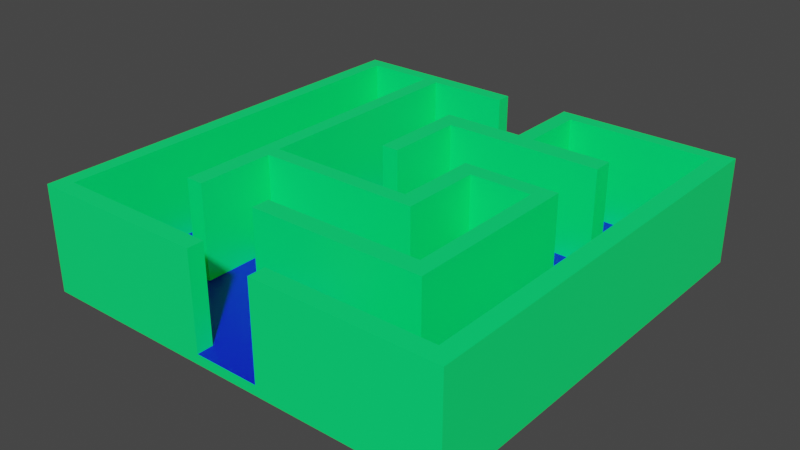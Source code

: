 # Source: maze.blend  (saved by Blender 3.1.7; exported with 4.5.12 LTS)
import bpy
from mathutils import Matrix  # noqa: F401  (used for matrix-valued properties, if any)

bpy.ops.wm.read_factory_settings(use_empty=True)
scene = bpy.context.scene
scene.name = 'Scene'

# ---- collections
col_collection = bpy.data.collections.new('Collection'); scene.collection.children.link(col_collection)

# ---- images (referenced by path relative to the original .blend; pixels are not part of the script)
import os
ASSET_DIR = os.environ.get("B2B_ASSET_DIR", "")  # directory of the original .blend (textures are referenced by path, not embedded)
HERE = os.path.dirname(os.path.abspath(__file__))  # packed textures are extracted next to this script under _unpacked/

def load_image(name, relpath, width, height, colorspace="sRGB"):
    """Load a texture the original file referenced (path relative to the .blend, or extracted next to this script)."""
    p = next((c for c in (os.path.join(HERE, relpath), os.path.join(ASSET_DIR, relpath)) if relpath and os.path.exists(c)), "")
    if p:
        img = bpy.data.images.load(p, check_existing=True)
        img.name = name
    else:  # same state as the original file: an image datablock whose file is absent (Cycles renders it pink)
        img = bpy.data.images.new(name, width, height)
        img.source = "FILE"
        img.filepath = "//" + (relpath or name)
    img.colorspace_settings.name = colorspace
    return img
img_floor_jpg = load_image('floor.jpg', 'floor.jpg', 1024, 1024, 'sRGB')

# ---- materials (node trees are filled in below, after node groups)
mat_material = bpy.data.materials.new('Material')
mat_material.alpha_threshold = 0.0
mat_material.use_transparent_shadow = False
mat_material.line_color = (0.0, 0.0, 0.0, 1.0)
mat_material_001 = bpy.data.materials.new('Material.001')
mat_material_001.use_transparent_shadow = False
mat_material_002 = bpy.data.materials.new('Material.002')
mat_material_002.use_transparent_shadow = False

# ---- material node trees
mat_material.use_nodes = True; mat_material.node_tree.nodes.clear()
_N = mat_material.node_tree.nodes; _L = mat_material.node_tree.links
n0 = _N.new('ShaderNodeOutputMaterial'); n0.name = 'Material Output'; n0.location = (300, 300)
n1 = _N.new('ShaderNodeBsdfPrincipled'); n1.name = 'Principled BSDF'; n1.location = (10, 300)
n1.distribution = 'GGX'
n1.subsurface_method = 'RANDOM_WALK_SKIN'
n1.inputs[0].default_value = (0.0, 1.0, 0.1895, 1.0)
n1.inputs[2].default_value = 0.4
n1.inputs[3].default_value = 1.45
n1.inputs[27].default_value = (0.0, 0.0, 0.0, 1.0)
n1.inputs[28].default_value = 1.0
_L.new(n1.outputs[0], n0.inputs[0])
n0.is_active_output = True
mat_material_001.use_nodes = True; mat_material_001.node_tree.nodes.clear()
_N = mat_material_001.node_tree.nodes; _L = mat_material_001.node_tree.links
n0 = _N.new('ShaderNodeBsdfPrincipled'); n0.name = 'Principled BSDF'; n0.location = (10, 300)
n0.distribution = 'GGX'
n0.subsurface_method = 'RANDOM_WALK_SKIN'
n0.inputs[0].default_value = (0.001866, 0.0, 0.8, 1.0)
n0.inputs[3].default_value = 1.45
n0.inputs[27].default_value = (0.0, 0.0, 0.0, 1.0)
n0.inputs[28].default_value = 1.0
n1 = _N.new('ShaderNodeOutputMaterial'); n1.name = 'Material Output'; n1.location = (300, 300)
_L.new(n0.outputs[0], n1.inputs[0])
n1.is_active_output = True
mat_material_002.use_nodes = True; mat_material_002.node_tree.nodes.clear()
_N = mat_material_002.node_tree.nodes; _L = mat_material_002.node_tree.links
n0 = _N.new('ShaderNodeBsdfPrincipled'); n0.name = 'Principled BSDF'; n0.location = (10, 300)
n0.distribution = 'GGX'
n0.subsurface_method = 'RANDOM_WALK_SKIN'
n0.inputs[3].default_value = 1.45
n0.inputs[27].default_value = (0.0, 0.0, 0.0, 1.0)
n0.inputs[28].default_value = 1.0
n1 = _N.new('ShaderNodeOutputMaterial'); n1.name = 'Material Output'; n1.location = (300, 300)
n2 = _N.new('ShaderNodeTexImage'); n2.name = 'Image Texture'; n2.location = (-280, 270)
n2.image = img_floor_jpg
n2.interpolation = 'Cubic'
_L.new(n0.outputs[0], n1.inputs[0])
_L.new(n2.outputs[0], n0.inputs[0])
n1.is_active_output = True

# ---- world
world_world = bpy.data.worlds.new('World'); scene.world = world_world
world_world.use_nodes = True; world_world.node_tree.nodes.clear()
_N = world_world.node_tree.nodes; _L = world_world.node_tree.links
n0 = _N.new('ShaderNodeOutputWorld'); n0.name = 'World Output'; n0.location = (300, 300)
n1 = _N.new('ShaderNodeBackground'); n1.name = 'Background'; n1.location = (10, 300)
n1.inputs[0].default_value = (0.05088, 0.05088, 0.05088, 1.0)
_L.new(n1.outputs[0], n0.inputs[0])
n0.is_active_output = True
world_world.color = (0.05088, 0.05088, 0.05088)
world_world.use_sun_shadow = False
world_world.sun_shadow_jitter_overblur = 0.0

# ---- meshes
me_cube = bpy.data.meshes.new('Cube')
me_cube.from_pydata([(1.0, 1.0, 1.0), (1.0, 1.0, -1.0), (1.0, -1.0, 1.0), (1.0, -1.0, -1.0), (-1.0, 1.0, 1.0), (-1.0, 1.0, -1.0), (-1.0, -1.0, 1.0), (-1.0, -1.0, -1.0), (0.1577, 1.0, 1.0), (0.1547, -1.0, 1.0), (0.1577, 0.9303, 1.0), (0.5425, 0.9303, 1.0), (0.5425, -0.1572, 1.0), (-0.1561, -0.1572, 1.0), (-0.1561, 0.238, 1.0), (-0.612, 0.238, 1.0), (-0.612, -0.6207, 1.0), (0.2198, -0.6207, 1.0), (0.2198, -0.5345, 1.0), (-0.535, -0.5345, 1.0), (-0.535, 0.1578, 1.0), (-0.242, 0.1578, 1.0), (-0.242, -0.2285, 1.0), (0.5336, -0.2285, 1.0), (0.5336, -0.6029, 1.0), (0.6165, -0.6029, 1.0), (0.6165, 0.9362, 1.0), (0.9303, 0.9362, 1.0), (0.9303, -0.9238, 1.0), (0.1547, -0.9238, 1.0), (-0.1561, 1.0, 1.0), (-0.1561, -1.0, 1.0), (-0.1561, -0.9178, 1.0), (-0.9169, -0.9178, 1.0), (-0.9169, 0.9333, 1.0), (-0.2331, 0.9333, 1.0), (-0.2331, 0.6272, 1.0), (-0.612, 0.6272, 1.0), (-0.612, 0.5321, 1.0), (0.1458, 0.5321, 1.0), (0.1458, 0.1578, 1.0), (0.2287, 0.1578, 1.0), (0.2287, 0.6302, 1.0), (-0.1561, 0.6302, 1.0), (1.0, 1.0, 20.0), (1.0, -1.0, 20.0), (0.1577, 1.0, 20.0), (0.1547, -1.0, 20.0), (0.1577, 0.9303, 20.0), (0.5425, 0.9303, 20.0), (0.5425, -0.1572, 20.0), (-0.1561, -0.1572, 20.0), (-0.1561, 0.238, 20.0), (-0.612, 0.238, 20.0), (-0.612, -0.6207, 20.0), (0.2198, -0.6207, 20.0), (0.2198, -0.5345, 20.0), (-0.535, -0.5345, 20.0), (-0.535, 0.1578, 20.0), (-0.242, 0.1578, 20.0), (-0.242, -0.2285, 20.0), (0.5336, -0.2285, 20.0), (0.5336, -0.6029, 20.0), (0.6165, -0.6029, 20.0), (0.6165, 0.9362, 20.0), (0.9303, 0.9362, 20.0), (0.9303, -0.9238, 20.0), (0.1547, -0.9238, 20.0), (-0.1561, -1.0, 20.0), (-1.0, -1.0, 20.0), (-1.0, 1.0, 20.0), (-0.1561, 1.0, 20.0), (-0.1561, -0.9178, 20.0), (-0.9169, -0.9178, 20.0), (-0.9169, 0.9333, 20.0), (-0.2331, 0.9333, 20.0), (-0.2331, 0.6272, 20.0), (-0.612, 0.6272, 20.0), (-0.612, 0.5321, 20.0), (0.1458, 0.5321, 20.0), (0.1458, 0.1578, 20.0), (0.2287, 0.1578, 20.0), (0.2287, 0.6302, 20.0), (-0.1561, 0.6302, 20.0)], [], [(11, 12, 50, 49), (3, 2, 9, 31, 6, 7), (7, 6, 4, 5), (5, 1, 3, 7), (1, 0, 2, 3), (5, 4, 30, 8, 0, 1), (9, 29, 28, 27, 26, 25, 24, 23, 22, 21, 20, 19, 18, 17, 16, 15, 14, 13, 12, 11, 10, 8, 30, 43, 42, 41, 40, 39, 38, 37, 36, 35, 34, 33, 32, 31), (34, 35, 75, 74), (44, 46, 48, 49, 50, 51, 52, 53, 54, 55, 56, 57, 58, 59, 60, 61, 62, 63, 64, 65, 66, 67, 47, 45), (26, 27, 65, 64), (19, 20, 58, 57), (12, 13, 51, 50), (27, 28, 66, 65), (0, 8, 46, 44), (20, 21, 59, 58), (13, 14, 52, 51), (28, 29, 67, 66), (21, 22, 60, 59), (14, 15, 53, 52), (29, 9, 47, 67), (22, 23, 61, 60), (15, 16, 54, 53), (9, 2, 45, 47), (23, 24, 62, 61), (16, 17, 55, 54), (8, 10, 48, 46), (24, 25, 63, 62), (2, 0, 44, 45), (17, 18, 56, 55), (10, 11, 49, 48), (25, 26, 64, 63), (18, 19, 57, 56), (68, 72, 73, 74, 75, 76, 77, 78, 79, 80, 81, 82, 83, 71, 70, 69), (42, 43, 83, 82), (35, 36, 76, 75), (43, 30, 71, 83), (36, 37, 77, 76), (30, 4, 70, 71), (6, 31, 68, 69), (37, 38, 78, 77), (38, 39, 79, 78), (31, 32, 72, 68), (39, 40, 80, 79), (32, 33, 73, 72), (4, 6, 69, 70), (40, 41, 81, 80), (33, 34, 74, 73), (41, 42, 82, 81)])
me_cube.polygons.foreach_set('material_index', [0, 0, 0, 0, 0, 0, 1, 0, 0, 0, 0, 0, 0, 0, 0, 0, 0, 0, 0, 0, 0, 0, 0, 0, 0, 0, 0, 0, 0, 0, 0, 0, 0, 0, 0, 0, 0, 0, 0, 0, 0, 0, 0, 0, 0, 0, 0, 0])
_uv = me_cube.uv_layers.new(name='UVMap')
_uv.uv.foreach_set('vector', [0.6822, 0.5087, 0.6822, 0.6446, 0.6822, 0.6446, 0.6822, 0.5087, 0.375, 0.75, 0.625, 0.75, 0.625, 0.8557, 0.625, 0.8945, 0.625, 1.0, 0.375, 1.0, 0.375, 0.0, 0.625, 0.0, 0.625, 0.25, 0.375, 0.25, 0.125, 0.5, 0.375, 0.5, 0.375, 0.75, 0.125, 0.75, 0.375, 0.5, 0.625, 0.5, 0.625, 0.75, 0.375, 0.75, 0.375, 0.25, 0.625, 0.25, 0.625, 0.3555, 0.625, 0.3947, 0.625, 0.5, 0.375, 0.5, 0.2602, 2.13, 0.2602, 2.007, -0.9967, 2.007, -0.9967, -1.007, -0.4882, -1.007, -0.4882, 1.487, -0.3539, 1.487, -0.3539, 0.8801, 0.9031, 0.8801, 0.9031, 0.2541, 1.378, 0.2541, 1.378, 1.376, 0.1547, 1.376, 0.1547, 1.516, 1.503, 1.516, 1.503, 0.1241, 0.7639, 0.1241, 0.7639, 0.7645, -0.3682, 0.7645, -0.3682, -0.9978, 0.2554, -0.9978, 0.2554, -1.111, 0.7639, -1.111, 0.7639, -0.5115, 0.1403, -0.5115, 0.1403, 0.2541, 0.2746, 0.2541, 0.2746, -0.3526, 1.503, -0.3526, 1.503, -0.5067, 0.8887, -0.5067, 0.8887, -1.003, 1.997, -1.003, 1.997, 1.997, 0.7639, 1.997, 0.7639, 2.13, 0.8646, 0.5083, 0.7791, 0.5083, 0.7791, 0.5083, 0.8646, 0.5083, 0.625, 0.5, 0.7303, 0.5, 0.7303, 0.5087, 0.6822, 0.5087, 0.6822, 0.6446, 0.7695, 0.6446, 0.7695, 0.5953, 0.8265, 0.5953, 0.8265, 0.7026, 0.7225, 0.7026, 0.7225, 0.6918, 0.8169, 0.6918, 0.8169, 0.6053, 0.7802, 0.6053, 0.7802, 0.6536, 0.6833, 0.6536, 0.6833, 0.7004, 0.6729, 0.7004, 0.6729, 0.508, 0.6337, 0.508, 0.6337, 0.7405, 0.7307, 0.7405, 0.7307, 0.75, 0.625, 0.75, 0.6729, 0.508, 0.6337, 0.508, 0.6337, 0.508, 0.6729, 0.508, 0.8169, 0.6918, 0.8169, 0.6053, 0.8169, 0.6053, 0.8169, 0.6918, 0.6822, 0.6446, 0.7695, 0.6446, 0.7695, 0.6446, 0.6822, 0.6446, 0.6337, 0.508, 0.6337, 0.7405, 0.6337, 0.7405, 0.6337, 0.508, 0.625, 0.5, 0.625, 0.3947, 0.625, 0.3947, 0.625, 0.5, 0.8169, 0.6053, 0.7802, 0.6053, 0.7802, 0.6053, 0.8169, 0.6053, 0.7695, 0.6446, 0.7695, 0.5953, 0.7695, 0.5953, 0.7695, 0.6446, 0.6337, 0.7405, 0.7307, 0.7405, 0.7307, 0.7405, 0.6337, 0.7405, 0.7802, 0.6053, 0.7802, 0.6536, 0.7802, 0.6536, 0.7802, 0.6053, 0.7695, 0.5953, 0.8265, 0.5953, 0.8265, 0.5953, 0.7695, 0.5953, 0.7307, 0.7405, 0.7307, 0.75, 0.7307, 0.75, 0.7307, 0.7405, 0.7802, 0.6536, 0.6833, 0.6536, 0.6833, 0.6536, 0.7802, 0.6536, 0.8265, 0.5953, 0.8265, 0.7026, 0.8265, 0.7026, 0.8265, 0.5953, 0.625, 0.8557, 0.625, 0.75, 0.625, 0.75, 0.625, 0.8557, 0.6833, 0.6536, 0.6833, 0.7004, 0.6833, 0.7004, 0.6833, 0.6536, 0.8265, 0.7026, 0.7225, 0.7026, 0.7225, 0.7026, 0.8265, 0.7026, 0.7303, 0.5, 0.7303, 0.5087, 0.7303, 0.5087, 0.7303, 0.5, 0.6833, 0.7004, 0.6729, 0.7004, 0.6729, 0.7004, 0.6833, 0.7004, 0.625, 0.75, 0.625, 0.5, 0.625, 0.5, 0.625, 0.75, 0.7225, 0.7026, 0.7225, 0.6918, 0.7225, 0.6918, 0.7225, 0.7026, 0.7303, 0.5087, 0.6822, 0.5087, 0.6822, 0.5087, 0.7303, 0.5087, 0.6729, 0.7004, 0.6729, 0.508, 0.6729, 0.508, 0.6729, 0.7004, 0.7225, 0.6918, 0.8169, 0.6918, 0.8169, 0.6918, 0.7225, 0.6918, 0.7695, 0.75, 0.7695, 0.7397, 0.8646, 0.7397, 0.8646, 0.5083, 0.7791, 0.5083, 0.7791, 0.5466, 0.8265, 0.5466, 0.8265, 0.5585, 0.7318, 0.5585, 0.7318, 0.6053, 0.7214, 0.6053, 0.7214, 0.5462, 0.7695, 0.5462, 0.7695, 0.5, 0.875, 0.5, 0.875, 0.75, 0.7214, 0.5462, 0.7695, 0.5462, 0.7695, 0.5462, 0.7214, 0.5462, 0.7791, 0.5083, 0.7791, 0.5466, 0.7791, 0.5466, 0.7791, 0.5083, 0.7695, 0.5462, 0.7695, 0.5, 0.7695, 0.5, 0.7695, 0.5462, 0.7791, 0.5466, 0.8265, 0.5466, 0.8265, 0.5466, 0.7791, 0.5466, 0.625, 0.3555, 0.625, 0.25, 0.625, 0.25, 0.625, 0.3555, 0.625, 1.0, 0.625, 0.8945, 0.625, 0.8945, 0.625, 1.0, 0.8265, 0.5466, 0.8265, 0.5585, 0.8265, 0.5585, 0.8265, 0.5466, 0.8265, 0.5585, 0.7318, 0.5585, 0.7318, 0.5585, 0.8265, 0.5585, 0.7695, 0.75, 0.7695, 0.7397, 0.7695, 0.7397, 0.7695, 0.75, 0.7318, 0.5585, 0.7318, 0.6053, 0.7318, 0.6053, 0.7318, 0.5585, 0.7695, 0.7397, 0.8646, 0.7397, 0.8646, 0.7397, 0.7695, 0.7397, 0.625, 0.25, 0.625, 0.0, 0.625, 0.0, 0.625, 0.25, 0.7318, 0.6053, 0.7214, 0.6053, 0.7214, 0.6053, 0.7318, 0.6053, 0.8646, 0.7397, 0.8646, 0.5083, 0.8646, 0.5083, 0.8646, 0.7397, 0.7214, 0.6053, 0.7214, 0.5462, 0.7214, 0.5462, 0.7214, 0.6053])
me_cube.materials.append(mat_material)
me_cube.materials.append(mat_material_001)
me_cube.materials.append(mat_material_002)
me_cube.use_remesh_preserve_volume = False
me_cube.use_remesh_preserve_attributes = False
me_cube.use_mirror_vertex_groups = False
me_cube.update()

# ---- objects
ob_cube = bpy.data.objects.new('Cube', me_cube)

# ---- transforms, parenting, visibility, modifiers, constraints
ob_cube.location = (0.0, -0.2383, 0.0)
ob_cube.scale = (-1.549, 1.544, 0.03661)
ob_cube.lock_rotations_4d = False
ob_cube.empty_display_type = 'ARROWS'
ob_cube.lineart.crease_threshold = 0.0

# ---- collection membership
col_collection.objects.link(ob_cube)

# ---- scene / render settings (as saved in the file)
scene.frame_start = 1; scene.frame_end = 250; scene.frame_set(49)
scene.render.engine = 'BLENDER_EEVEE_NEXT'
scene.cycles.sampling_pattern = 'TABULATED_SOBOL'
scene.cycles.use_light_tree = False
scene.view_settings.view_transform = 'Filmic'
bpy.context.view_layer.update()

# ---- added for rendering (the .blend has no active camera and no usable light): camera, sun
cam_auto = bpy.data.cameras.new('AutoCamera')
cam_auto.lens = 50.0
cam_auto.sensor_width = 36.0
cam_auto.clip_end = 1000.0
ob_auto_camera = bpy.data.objects.new('AutoCamera', cam_auto)
scene.collection.objects.link(ob_auto_camera)
ob_auto_camera.location = (4.10919, -5.16934, 3.63518)
ob_auto_camera.rotation_euler = (1.09748, -7.21219e-08, 0.694738)
scene.camera = ob_auto_camera
light_auto_sun = bpy.data.lights.new('AutoSun', 'SUN')
light_auto_sun.energy = 3.0
light_auto_sun.angle = 0.0523599
ob_auto_sun = bpy.data.objects.new('AutoSun', light_auto_sun)
scene.collection.objects.link(ob_auto_sun)
ob_auto_sun.rotation_euler = (0.872665, 0.174533, 0.523599)
bpy.context.view_layer.update()

